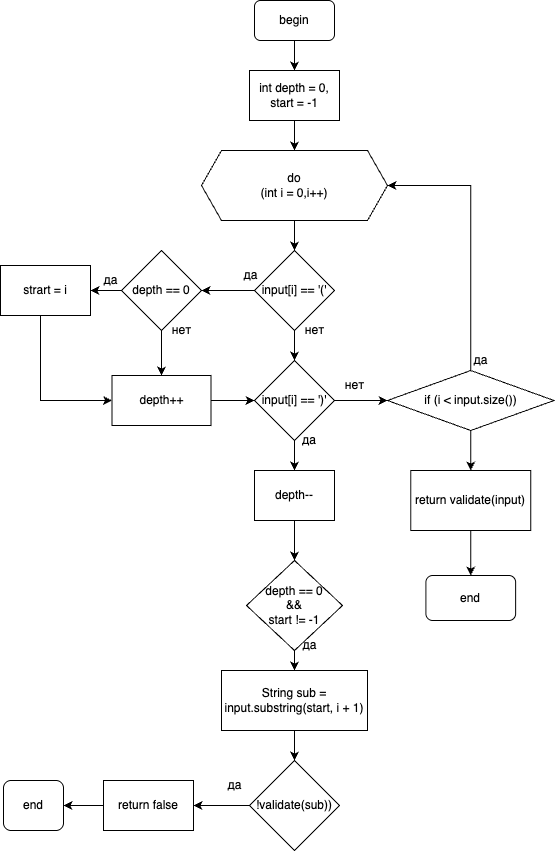

The diagram above was exported from draw.io. Its source (the exported page's mxGraphModel, read from the mxfile embedded in the PNG):
<mxGraphModel dx="1234" dy="786" grid="1" gridSize="10" guides="1" tooltips="1" connect="1" arrows="1" fold="1" page="1" pageScale="1" pageWidth="827" pageHeight="1169" math="0" shadow="0">
  <root>
    <mxCell id="WIyWlLk6GJQsqaUBKTNV-0" />
    <mxCell id="WIyWlLk6GJQsqaUBKTNV-1" parent="WIyWlLk6GJQsqaUBKTNV-0" />
    <mxCell id="hchBjUjP1Nh9wDHdSeyE-2" style="edgeStyle=orthogonalEdgeStyle;rounded=0;orthogonalLoop=1;jettySize=auto;html=1;" edge="1" parent="WIyWlLk6GJQsqaUBKTNV-1" source="hchBjUjP1Nh9wDHdSeyE-0" target="hchBjUjP1Nh9wDHdSeyE-1">
      <mxGeometry relative="1" as="geometry" />
    </mxCell>
    <mxCell id="hchBjUjP1Nh9wDHdSeyE-0" value="begin" style="rounded=1;whiteSpace=wrap;html=1;" vertex="1" parent="WIyWlLk6GJQsqaUBKTNV-1">
      <mxGeometry x="374" y="20" width="80" height="40" as="geometry" />
    </mxCell>
    <mxCell id="hchBjUjP1Nh9wDHdSeyE-4" style="edgeStyle=orthogonalEdgeStyle;rounded=0;orthogonalLoop=1;jettySize=auto;html=1;" edge="1" parent="WIyWlLk6GJQsqaUBKTNV-1" source="hchBjUjP1Nh9wDHdSeyE-1" target="hchBjUjP1Nh9wDHdSeyE-3">
      <mxGeometry relative="1" as="geometry" />
    </mxCell>
    <mxCell id="hchBjUjP1Nh9wDHdSeyE-1" value="int depth = 0,&lt;div&gt;start = -1&lt;/div&gt;" style="rounded=0;whiteSpace=wrap;html=1;" vertex="1" parent="WIyWlLk6GJQsqaUBKTNV-1">
      <mxGeometry x="369" y="90" width="90" height="50" as="geometry" />
    </mxCell>
    <mxCell id="hchBjUjP1Nh9wDHdSeyE-6" style="edgeStyle=orthogonalEdgeStyle;rounded=0;orthogonalLoop=1;jettySize=auto;html=1;entryX=0.5;entryY=0;entryDx=0;entryDy=0;" edge="1" parent="WIyWlLk6GJQsqaUBKTNV-1" source="hchBjUjP1Nh9wDHdSeyE-3" target="hchBjUjP1Nh9wDHdSeyE-5">
      <mxGeometry relative="1" as="geometry" />
    </mxCell>
    <mxCell id="hchBjUjP1Nh9wDHdSeyE-3" value="do&lt;div&gt;(int i = 0,i++)&lt;/div&gt;" style="shape=hexagon;perimeter=hexagonPerimeter2;whiteSpace=wrap;html=1;fixedSize=1;" vertex="1" parent="WIyWlLk6GJQsqaUBKTNV-1">
      <mxGeometry x="321" y="170" width="186" height="70" as="geometry" />
    </mxCell>
    <mxCell id="hchBjUjP1Nh9wDHdSeyE-8" style="edgeStyle=orthogonalEdgeStyle;rounded=0;orthogonalLoop=1;jettySize=auto;html=1;entryX=1;entryY=0.5;entryDx=0;entryDy=0;" edge="1" parent="WIyWlLk6GJQsqaUBKTNV-1" source="hchBjUjP1Nh9wDHdSeyE-5" target="hchBjUjP1Nh9wDHdSeyE-7">
      <mxGeometry relative="1" as="geometry" />
    </mxCell>
    <mxCell id="hchBjUjP1Nh9wDHdSeyE-20" style="edgeStyle=orthogonalEdgeStyle;rounded=0;orthogonalLoop=1;jettySize=auto;html=1;entryX=0.5;entryY=0;entryDx=0;entryDy=0;" edge="1" parent="WIyWlLk6GJQsqaUBKTNV-1" source="hchBjUjP1Nh9wDHdSeyE-5" target="hchBjUjP1Nh9wDHdSeyE-18">
      <mxGeometry relative="1" as="geometry" />
    </mxCell>
    <mxCell id="hchBjUjP1Nh9wDHdSeyE-5" value="input[i] == '('" style="rhombus;whiteSpace=wrap;html=1;" vertex="1" parent="WIyWlLk6GJQsqaUBKTNV-1">
      <mxGeometry x="374" y="270" width="80" height="80" as="geometry" />
    </mxCell>
    <mxCell id="hchBjUjP1Nh9wDHdSeyE-11" style="edgeStyle=orthogonalEdgeStyle;rounded=0;orthogonalLoop=1;jettySize=auto;html=1;" edge="1" parent="WIyWlLk6GJQsqaUBKTNV-1" source="hchBjUjP1Nh9wDHdSeyE-7" target="hchBjUjP1Nh9wDHdSeyE-10">
      <mxGeometry relative="1" as="geometry" />
    </mxCell>
    <mxCell id="hchBjUjP1Nh9wDHdSeyE-14" style="edgeStyle=orthogonalEdgeStyle;rounded=0;orthogonalLoop=1;jettySize=auto;html=1;entryX=0.5;entryY=0;entryDx=0;entryDy=0;" edge="1" parent="WIyWlLk6GJQsqaUBKTNV-1" source="hchBjUjP1Nh9wDHdSeyE-7" target="hchBjUjP1Nh9wDHdSeyE-13">
      <mxGeometry relative="1" as="geometry" />
    </mxCell>
    <mxCell id="hchBjUjP1Nh9wDHdSeyE-7" value="depth == 0" style="rhombus;whiteSpace=wrap;html=1;" vertex="1" parent="WIyWlLk6GJQsqaUBKTNV-1">
      <mxGeometry x="241" y="270" width="80" height="80" as="geometry" />
    </mxCell>
    <mxCell id="hchBjUjP1Nh9wDHdSeyE-9" value="да" style="text;html=1;align=center;verticalAlign=middle;resizable=0;points=[];autosize=1;strokeColor=none;fillColor=none;" vertex="1" parent="WIyWlLk6GJQsqaUBKTNV-1">
      <mxGeometry x="350" y="280" width="40" height="30" as="geometry" />
    </mxCell>
    <mxCell id="hchBjUjP1Nh9wDHdSeyE-15" style="edgeStyle=orthogonalEdgeStyle;rounded=0;orthogonalLoop=1;jettySize=auto;html=1;entryX=0;entryY=0.5;entryDx=0;entryDy=0;" edge="1" parent="WIyWlLk6GJQsqaUBKTNV-1" source="hchBjUjP1Nh9wDHdSeyE-10" target="hchBjUjP1Nh9wDHdSeyE-13">
      <mxGeometry relative="1" as="geometry">
        <Array as="points">
          <mxPoint x="160" y="420" />
        </Array>
      </mxGeometry>
    </mxCell>
    <mxCell id="hchBjUjP1Nh9wDHdSeyE-10" value="strart = i" style="rounded=0;whiteSpace=wrap;html=1;" vertex="1" parent="WIyWlLk6GJQsqaUBKTNV-1">
      <mxGeometry x="120" y="285" width="90" height="50" as="geometry" />
    </mxCell>
    <mxCell id="hchBjUjP1Nh9wDHdSeyE-12" value="да" style="text;html=1;align=center;verticalAlign=middle;resizable=0;points=[];autosize=1;strokeColor=none;fillColor=none;" vertex="1" parent="WIyWlLk6GJQsqaUBKTNV-1">
      <mxGeometry x="210" y="285" width="40" height="30" as="geometry" />
    </mxCell>
    <mxCell id="hchBjUjP1Nh9wDHdSeyE-19" style="edgeStyle=orthogonalEdgeStyle;rounded=0;orthogonalLoop=1;jettySize=auto;html=1;entryX=0;entryY=0.5;entryDx=0;entryDy=0;" edge="1" parent="WIyWlLk6GJQsqaUBKTNV-1" source="hchBjUjP1Nh9wDHdSeyE-13" target="hchBjUjP1Nh9wDHdSeyE-18">
      <mxGeometry relative="1" as="geometry" />
    </mxCell>
    <mxCell id="hchBjUjP1Nh9wDHdSeyE-13" value="depth++" style="rounded=0;whiteSpace=wrap;html=1;" vertex="1" parent="WIyWlLk6GJQsqaUBKTNV-1">
      <mxGeometry x="231.5" y="395" width="99" height="50" as="geometry" />
    </mxCell>
    <mxCell id="hchBjUjP1Nh9wDHdSeyE-16" value="нет" style="text;html=1;align=center;verticalAlign=middle;resizable=0;points=[];autosize=1;strokeColor=none;fillColor=none;" vertex="1" parent="WIyWlLk6GJQsqaUBKTNV-1">
      <mxGeometry x="281" y="335" width="40" height="30" as="geometry" />
    </mxCell>
    <mxCell id="hchBjUjP1Nh9wDHdSeyE-17" value="нет" style="text;html=1;align=center;verticalAlign=middle;resizable=0;points=[];autosize=1;strokeColor=none;fillColor=none;" vertex="1" parent="WIyWlLk6GJQsqaUBKTNV-1">
      <mxGeometry x="414" y="335" width="40" height="30" as="geometry" />
    </mxCell>
    <mxCell id="hchBjUjP1Nh9wDHdSeyE-22" style="edgeStyle=orthogonalEdgeStyle;rounded=0;orthogonalLoop=1;jettySize=auto;html=1;entryX=0.5;entryY=0;entryDx=0;entryDy=0;" edge="1" parent="WIyWlLk6GJQsqaUBKTNV-1" source="hchBjUjP1Nh9wDHdSeyE-18" target="hchBjUjP1Nh9wDHdSeyE-21">
      <mxGeometry relative="1" as="geometry" />
    </mxCell>
    <mxCell id="hchBjUjP1Nh9wDHdSeyE-40" style="edgeStyle=orthogonalEdgeStyle;rounded=0;orthogonalLoop=1;jettySize=auto;html=1;entryX=0;entryY=0.5;entryDx=0;entryDy=0;" edge="1" parent="WIyWlLk6GJQsqaUBKTNV-1" source="hchBjUjP1Nh9wDHdSeyE-18" target="hchBjUjP1Nh9wDHdSeyE-39">
      <mxGeometry relative="1" as="geometry" />
    </mxCell>
    <mxCell id="hchBjUjP1Nh9wDHdSeyE-18" value="input[i] == ')'" style="rhombus;whiteSpace=wrap;html=1;" vertex="1" parent="WIyWlLk6GJQsqaUBKTNV-1">
      <mxGeometry x="374" y="380" width="80" height="80" as="geometry" />
    </mxCell>
    <mxCell id="hchBjUjP1Nh9wDHdSeyE-26" style="edgeStyle=orthogonalEdgeStyle;rounded=0;orthogonalLoop=1;jettySize=auto;html=1;" edge="1" parent="WIyWlLk6GJQsqaUBKTNV-1" source="hchBjUjP1Nh9wDHdSeyE-21" target="hchBjUjP1Nh9wDHdSeyE-23">
      <mxGeometry relative="1" as="geometry" />
    </mxCell>
    <mxCell id="hchBjUjP1Nh9wDHdSeyE-21" value="depth--" style="rounded=0;whiteSpace=wrap;html=1;" vertex="1" parent="WIyWlLk6GJQsqaUBKTNV-1">
      <mxGeometry x="374" y="490" width="80" height="50" as="geometry" />
    </mxCell>
    <mxCell id="hchBjUjP1Nh9wDHdSeyE-28" style="edgeStyle=orthogonalEdgeStyle;rounded=0;orthogonalLoop=1;jettySize=auto;html=1;" edge="1" parent="WIyWlLk6GJQsqaUBKTNV-1" source="hchBjUjP1Nh9wDHdSeyE-23" target="hchBjUjP1Nh9wDHdSeyE-27">
      <mxGeometry relative="1" as="geometry" />
    </mxCell>
    <mxCell id="hchBjUjP1Nh9wDHdSeyE-23" value="depth == 0&lt;div&gt;&amp;amp;&amp;amp;&lt;br&gt;start != -1&lt;/div&gt;" style="rhombus;whiteSpace=wrap;html=1;" vertex="1" parent="WIyWlLk6GJQsqaUBKTNV-1">
      <mxGeometry x="366" y="580" width="96" height="90" as="geometry" />
    </mxCell>
    <mxCell id="hchBjUjP1Nh9wDHdSeyE-24" value="да" style="text;html=1;align=center;verticalAlign=middle;whiteSpace=wrap;rounded=0;" vertex="1" parent="WIyWlLk6GJQsqaUBKTNV-1">
      <mxGeometry x="399" y="445" width="60" height="30" as="geometry" />
    </mxCell>
    <mxCell id="hchBjUjP1Nh9wDHdSeyE-31" style="edgeStyle=orthogonalEdgeStyle;rounded=0;orthogonalLoop=1;jettySize=auto;html=1;" edge="1" parent="WIyWlLk6GJQsqaUBKTNV-1" source="hchBjUjP1Nh9wDHdSeyE-27" target="hchBjUjP1Nh9wDHdSeyE-29">
      <mxGeometry relative="1" as="geometry" />
    </mxCell>
    <mxCell id="hchBjUjP1Nh9wDHdSeyE-27" value="String sub = input.substring(start, i + 1)" style="rounded=0;whiteSpace=wrap;html=1;" vertex="1" parent="WIyWlLk6GJQsqaUBKTNV-1">
      <mxGeometry x="341" y="690" width="146" height="60" as="geometry" />
    </mxCell>
    <mxCell id="hchBjUjP1Nh9wDHdSeyE-29" value="!validate(sub))" style="rhombus;whiteSpace=wrap;html=1;" vertex="1" parent="WIyWlLk6GJQsqaUBKTNV-1">
      <mxGeometry x="369" y="780" width="90" height="90" as="geometry" />
    </mxCell>
    <mxCell id="hchBjUjP1Nh9wDHdSeyE-32" style="edgeStyle=orthogonalEdgeStyle;rounded=0;orthogonalLoop=1;jettySize=auto;html=1;" edge="1" parent="WIyWlLk6GJQsqaUBKTNV-1">
      <mxGeometry relative="1" as="geometry">
        <mxPoint x="313" y="825" as="targetPoint" />
        <mxPoint x="369" y="825" as="sourcePoint" />
      </mxGeometry>
    </mxCell>
    <mxCell id="hchBjUjP1Nh9wDHdSeyE-33" style="edgeStyle=orthogonalEdgeStyle;rounded=0;orthogonalLoop=1;jettySize=auto;html=1;" edge="1" parent="WIyWlLk6GJQsqaUBKTNV-1" source="hchBjUjP1Nh9wDHdSeyE-34" target="hchBjUjP1Nh9wDHdSeyE-35">
      <mxGeometry relative="1" as="geometry" />
    </mxCell>
    <mxCell id="hchBjUjP1Nh9wDHdSeyE-34" value="return false" style="rounded=0;whiteSpace=wrap;html=1;" vertex="1" parent="WIyWlLk6GJQsqaUBKTNV-1">
      <mxGeometry x="223" y="800" width="90" height="50" as="geometry" />
    </mxCell>
    <mxCell id="hchBjUjP1Nh9wDHdSeyE-35" value="end" style="rounded=1;whiteSpace=wrap;html=1;" vertex="1" parent="WIyWlLk6GJQsqaUBKTNV-1">
      <mxGeometry x="123" y="800" width="60" height="50" as="geometry" />
    </mxCell>
    <mxCell id="hchBjUjP1Nh9wDHdSeyE-36" value="да" style="text;html=1;align=center;verticalAlign=middle;resizable=0;points=[];autosize=1;strokeColor=none;fillColor=none;" vertex="1" parent="WIyWlLk6GJQsqaUBKTNV-1">
      <mxGeometry x="334" y="790" width="40" height="30" as="geometry" />
    </mxCell>
    <mxCell id="hchBjUjP1Nh9wDHdSeyE-37" value="да" style="text;html=1;align=center;verticalAlign=middle;resizable=0;points=[];autosize=1;strokeColor=none;fillColor=none;" vertex="1" parent="WIyWlLk6GJQsqaUBKTNV-1">
      <mxGeometry x="409" y="650" width="40" height="30" as="geometry" />
    </mxCell>
    <mxCell id="hchBjUjP1Nh9wDHdSeyE-43" style="edgeStyle=orthogonalEdgeStyle;rounded=0;orthogonalLoop=1;jettySize=auto;html=1;entryX=1;entryY=0.5;entryDx=0;entryDy=0;" edge="1" parent="WIyWlLk6GJQsqaUBKTNV-1" source="hchBjUjP1Nh9wDHdSeyE-39" target="hchBjUjP1Nh9wDHdSeyE-3">
      <mxGeometry relative="1" as="geometry" />
    </mxCell>
    <mxCell id="hchBjUjP1Nh9wDHdSeyE-45" style="edgeStyle=orthogonalEdgeStyle;rounded=0;orthogonalLoop=1;jettySize=auto;html=1;" edge="1" parent="WIyWlLk6GJQsqaUBKTNV-1" source="hchBjUjP1Nh9wDHdSeyE-39" target="hchBjUjP1Nh9wDHdSeyE-44">
      <mxGeometry relative="1" as="geometry" />
    </mxCell>
    <mxCell id="hchBjUjP1Nh9wDHdSeyE-39" value="if (i &amp;lt; input.size())" style="rhombus;whiteSpace=wrap;html=1;" vertex="1" parent="WIyWlLk6GJQsqaUBKTNV-1">
      <mxGeometry x="507" y="390" width="166.5" height="60" as="geometry" />
    </mxCell>
    <mxCell id="hchBjUjP1Nh9wDHdSeyE-41" value="нет" style="text;html=1;align=center;verticalAlign=middle;resizable=0;points=[];autosize=1;strokeColor=none;fillColor=none;" vertex="1" parent="WIyWlLk6GJQsqaUBKTNV-1">
      <mxGeometry x="454" y="390" width="40" height="30" as="geometry" />
    </mxCell>
    <mxCell id="hchBjUjP1Nh9wDHdSeyE-42" value="да" style="text;html=1;align=center;verticalAlign=middle;resizable=0;points=[];autosize=1;strokeColor=none;fillColor=none;" vertex="1" parent="WIyWlLk6GJQsqaUBKTNV-1">
      <mxGeometry x="580" y="365" width="40" height="30" as="geometry" />
    </mxCell>
    <mxCell id="hchBjUjP1Nh9wDHdSeyE-47" style="edgeStyle=orthogonalEdgeStyle;rounded=0;orthogonalLoop=1;jettySize=auto;html=1;entryX=0.5;entryY=0;entryDx=0;entryDy=0;" edge="1" parent="WIyWlLk6GJQsqaUBKTNV-1" source="hchBjUjP1Nh9wDHdSeyE-44" target="hchBjUjP1Nh9wDHdSeyE-46">
      <mxGeometry relative="1" as="geometry" />
    </mxCell>
    <mxCell id="hchBjUjP1Nh9wDHdSeyE-44" value="return validate(input)" style="rounded=0;whiteSpace=wrap;html=1;" vertex="1" parent="WIyWlLk6GJQsqaUBKTNV-1">
      <mxGeometry x="530.25" y="490" width="120" height="60" as="geometry" />
    </mxCell>
    <mxCell id="hchBjUjP1Nh9wDHdSeyE-46" value="end" style="rounded=1;whiteSpace=wrap;html=1;" vertex="1" parent="WIyWlLk6GJQsqaUBKTNV-1">
      <mxGeometry x="545.38" y="595" width="89.75" height="45" as="geometry" />
    </mxCell>
  </root>
</mxGraphModel>